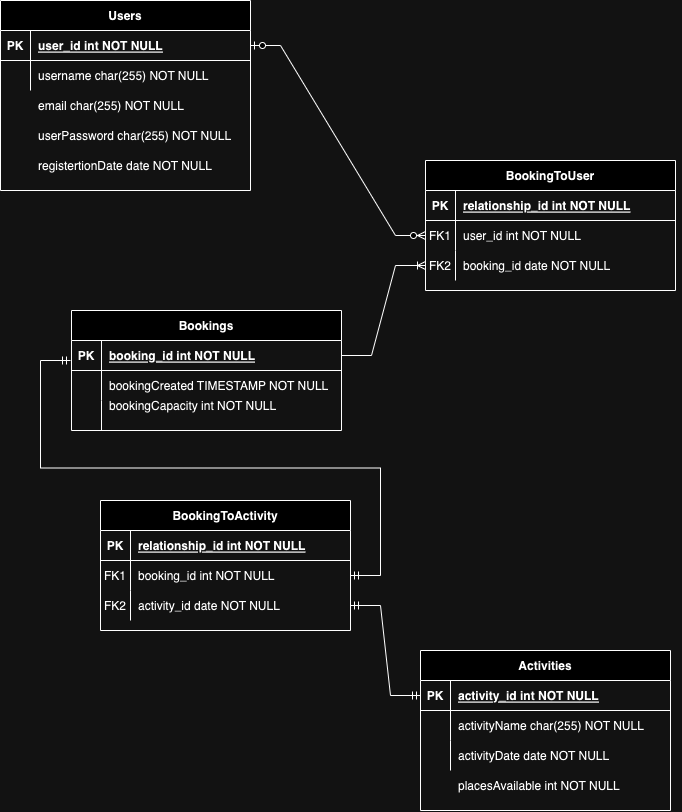

The diagram above was exported from draw.io. Its source (the exported page's mxGraphModel, read from the mxfile embedded in the PNG):
<mxGraphModel dx="1363" dy="914" grid="1" gridSize="10" guides="1" tooltips="1" connect="1" arrows="1" fold="1" page="1" pageScale="1" pageWidth="850" pageHeight="1100" math="0" shadow="0" extFonts="Permanent Marker^https://fonts.googleapis.com/css?family=Permanent+Marker">
  <root>
    <mxCell id="0" />
    <mxCell id="1" parent="0" />
    <mxCell id="C-vyLk0tnHw3VtMMgP7b-2" value="Bookings" style="shape=table;startSize=30;container=1;collapsible=1;childLayout=tableLayout;fixedRows=1;rowLines=0;fontStyle=1;align=center;resizeLast=1;" parent="1" vertex="1">
      <mxGeometry x="191" y="430" width="270" height="120" as="geometry" />
    </mxCell>
    <mxCell id="C-vyLk0tnHw3VtMMgP7b-3" value="" style="shape=partialRectangle;collapsible=0;dropTarget=0;pointerEvents=0;fillColor=none;points=[[0,0.5],[1,0.5]];portConstraint=eastwest;top=0;left=0;right=0;bottom=1;" parent="C-vyLk0tnHw3VtMMgP7b-2" vertex="1">
      <mxGeometry y="30" width="270" height="30" as="geometry" />
    </mxCell>
    <mxCell id="C-vyLk0tnHw3VtMMgP7b-4" value="PK" style="shape=partialRectangle;overflow=hidden;connectable=0;fillColor=none;top=0;left=0;bottom=0;right=0;fontStyle=1;" parent="C-vyLk0tnHw3VtMMgP7b-3" vertex="1">
      <mxGeometry width="30" height="30" as="geometry">
        <mxRectangle width="30" height="30" as="alternateBounds" />
      </mxGeometry>
    </mxCell>
    <mxCell id="C-vyLk0tnHw3VtMMgP7b-5" value="booking_id int NOT NULL " style="shape=partialRectangle;overflow=hidden;connectable=0;fillColor=none;top=0;left=0;bottom=0;right=0;align=left;spacingLeft=6;fontStyle=5;" parent="C-vyLk0tnHw3VtMMgP7b-3" vertex="1">
      <mxGeometry x="30" width="240" height="30" as="geometry">
        <mxRectangle width="240" height="30" as="alternateBounds" />
      </mxGeometry>
    </mxCell>
    <mxCell id="C-vyLk0tnHw3VtMMgP7b-6" value="" style="shape=partialRectangle;collapsible=0;dropTarget=0;pointerEvents=0;fillColor=none;points=[[0,0.5],[1,0.5]];portConstraint=eastwest;top=0;left=0;right=0;bottom=0;" parent="C-vyLk0tnHw3VtMMgP7b-2" vertex="1">
      <mxGeometry y="60" width="270" height="30" as="geometry" />
    </mxCell>
    <mxCell id="C-vyLk0tnHw3VtMMgP7b-7" value="" style="shape=partialRectangle;overflow=hidden;connectable=0;fillColor=none;top=0;left=0;bottom=0;right=0;" parent="C-vyLk0tnHw3VtMMgP7b-6" vertex="1">
      <mxGeometry width="30" height="30" as="geometry">
        <mxRectangle width="30" height="30" as="alternateBounds" />
      </mxGeometry>
    </mxCell>
    <mxCell id="C-vyLk0tnHw3VtMMgP7b-8" value="bookingCreated TIMESTAMP NOT NULL" style="shape=partialRectangle;overflow=hidden;connectable=0;fillColor=none;top=0;left=0;bottom=0;right=0;align=left;spacingLeft=6;" parent="C-vyLk0tnHw3VtMMgP7b-6" vertex="1">
      <mxGeometry x="30" width="240" height="30" as="geometry">
        <mxRectangle width="240" height="30" as="alternateBounds" />
      </mxGeometry>
    </mxCell>
    <mxCell id="C-vyLk0tnHw3VtMMgP7b-9" value="" style="shape=partialRectangle;collapsible=0;dropTarget=0;pointerEvents=0;fillColor=none;points=[[0,0.5],[1,0.5]];portConstraint=eastwest;top=0;left=0;right=0;bottom=0;" parent="C-vyLk0tnHw3VtMMgP7b-2" vertex="1">
      <mxGeometry y="90" width="270" height="30" as="geometry" />
    </mxCell>
    <mxCell id="C-vyLk0tnHw3VtMMgP7b-10" value="" style="shape=partialRectangle;overflow=hidden;connectable=0;fillColor=none;top=0;left=0;bottom=0;right=0;" parent="C-vyLk0tnHw3VtMMgP7b-9" vertex="1">
      <mxGeometry width="30" height="30" as="geometry">
        <mxRectangle width="30" height="30" as="alternateBounds" />
      </mxGeometry>
    </mxCell>
    <mxCell id="C-vyLk0tnHw3VtMMgP7b-11" value="" style="shape=partialRectangle;overflow=hidden;connectable=0;fillColor=none;top=0;left=0;bottom=0;right=0;align=left;spacingLeft=6;" parent="C-vyLk0tnHw3VtMMgP7b-9" vertex="1">
      <mxGeometry x="30" width="240" height="30" as="geometry">
        <mxRectangle width="240" height="30" as="alternateBounds" />
      </mxGeometry>
    </mxCell>
    <mxCell id="C-vyLk0tnHw3VtMMgP7b-13" value="Activities" style="shape=table;startSize=30;container=1;collapsible=1;childLayout=tableLayout;fixedRows=1;rowLines=0;fontStyle=1;align=center;resizeLast=1;" parent="1" vertex="1">
      <mxGeometry x="540" y="770" width="250" height="160" as="geometry" />
    </mxCell>
    <mxCell id="C-vyLk0tnHw3VtMMgP7b-14" value="" style="shape=partialRectangle;collapsible=0;dropTarget=0;pointerEvents=0;fillColor=none;points=[[0,0.5],[1,0.5]];portConstraint=eastwest;top=0;left=0;right=0;bottom=1;" parent="C-vyLk0tnHw3VtMMgP7b-13" vertex="1">
      <mxGeometry y="30" width="250" height="30" as="geometry" />
    </mxCell>
    <mxCell id="C-vyLk0tnHw3VtMMgP7b-15" value="PK" style="shape=partialRectangle;overflow=hidden;connectable=0;fillColor=none;top=0;left=0;bottom=0;right=0;fontStyle=1;" parent="C-vyLk0tnHw3VtMMgP7b-14" vertex="1">
      <mxGeometry width="30" height="30" as="geometry">
        <mxRectangle width="30" height="30" as="alternateBounds" />
      </mxGeometry>
    </mxCell>
    <mxCell id="C-vyLk0tnHw3VtMMgP7b-16" value="activity_id int NOT NULL " style="shape=partialRectangle;overflow=hidden;connectable=0;fillColor=none;top=0;left=0;bottom=0;right=0;align=left;spacingLeft=6;fontStyle=5;" parent="C-vyLk0tnHw3VtMMgP7b-14" vertex="1">
      <mxGeometry x="30" width="220" height="30" as="geometry">
        <mxRectangle width="220" height="30" as="alternateBounds" />
      </mxGeometry>
    </mxCell>
    <mxCell id="C-vyLk0tnHw3VtMMgP7b-17" value="" style="shape=partialRectangle;collapsible=0;dropTarget=0;pointerEvents=0;fillColor=none;points=[[0,0.5],[1,0.5]];portConstraint=eastwest;top=0;left=0;right=0;bottom=0;" parent="C-vyLk0tnHw3VtMMgP7b-13" vertex="1">
      <mxGeometry y="60" width="250" height="30" as="geometry" />
    </mxCell>
    <mxCell id="C-vyLk0tnHw3VtMMgP7b-18" value="" style="shape=partialRectangle;overflow=hidden;connectable=0;fillColor=none;top=0;left=0;bottom=0;right=0;" parent="C-vyLk0tnHw3VtMMgP7b-17" vertex="1">
      <mxGeometry width="30" height="30" as="geometry">
        <mxRectangle width="30" height="30" as="alternateBounds" />
      </mxGeometry>
    </mxCell>
    <mxCell id="C-vyLk0tnHw3VtMMgP7b-19" value="activityName char(255) NOT NULL" style="shape=partialRectangle;overflow=hidden;connectable=0;fillColor=none;top=0;left=0;bottom=0;right=0;align=left;spacingLeft=6;" parent="C-vyLk0tnHw3VtMMgP7b-17" vertex="1">
      <mxGeometry x="30" width="220" height="30" as="geometry">
        <mxRectangle width="220" height="30" as="alternateBounds" />
      </mxGeometry>
    </mxCell>
    <mxCell id="C-vyLk0tnHw3VtMMgP7b-20" value="" style="shape=partialRectangle;collapsible=0;dropTarget=0;pointerEvents=0;fillColor=none;points=[[0,0.5],[1,0.5]];portConstraint=eastwest;top=0;left=0;right=0;bottom=0;" parent="C-vyLk0tnHw3VtMMgP7b-13" vertex="1">
      <mxGeometry y="90" width="250" height="30" as="geometry" />
    </mxCell>
    <mxCell id="C-vyLk0tnHw3VtMMgP7b-21" value="" style="shape=partialRectangle;overflow=hidden;connectable=0;fillColor=none;top=0;left=0;bottom=0;right=0;" parent="C-vyLk0tnHw3VtMMgP7b-20" vertex="1">
      <mxGeometry width="30" height="30" as="geometry">
        <mxRectangle width="30" height="30" as="alternateBounds" />
      </mxGeometry>
    </mxCell>
    <mxCell id="C-vyLk0tnHw3VtMMgP7b-22" value="activityDate date NOT NULL" style="shape=partialRectangle;overflow=hidden;connectable=0;fillColor=none;top=0;left=0;bottom=0;right=0;align=left;spacingLeft=6;" parent="C-vyLk0tnHw3VtMMgP7b-20" vertex="1">
      <mxGeometry x="30" width="220" height="30" as="geometry">
        <mxRectangle width="220" height="30" as="alternateBounds" />
      </mxGeometry>
    </mxCell>
    <mxCell id="C-vyLk0tnHw3VtMMgP7b-23" value="Users" style="shape=table;startSize=30;container=1;collapsible=1;childLayout=tableLayout;fixedRows=1;rowLines=0;fontStyle=1;align=center;resizeLast=1;" parent="1" vertex="1">
      <mxGeometry x="120" y="120" width="250" height="190" as="geometry" />
    </mxCell>
    <mxCell id="C-vyLk0tnHw3VtMMgP7b-24" value="" style="shape=partialRectangle;collapsible=0;dropTarget=0;pointerEvents=0;fillColor=none;points=[[0,0.5],[1,0.5]];portConstraint=eastwest;top=0;left=0;right=0;bottom=1;" parent="C-vyLk0tnHw3VtMMgP7b-23" vertex="1">
      <mxGeometry y="30" width="250" height="30" as="geometry" />
    </mxCell>
    <mxCell id="C-vyLk0tnHw3VtMMgP7b-25" value="PK" style="shape=partialRectangle;overflow=hidden;connectable=0;fillColor=none;top=0;left=0;bottom=0;right=0;fontStyle=1;" parent="C-vyLk0tnHw3VtMMgP7b-24" vertex="1">
      <mxGeometry width="30" height="30" as="geometry">
        <mxRectangle width="30" height="30" as="alternateBounds" />
      </mxGeometry>
    </mxCell>
    <mxCell id="C-vyLk0tnHw3VtMMgP7b-26" value="user_id int NOT NULL " style="shape=partialRectangle;overflow=hidden;connectable=0;fillColor=none;top=0;left=0;bottom=0;right=0;align=left;spacingLeft=6;fontStyle=5;" parent="C-vyLk0tnHw3VtMMgP7b-24" vertex="1">
      <mxGeometry x="30" width="220" height="30" as="geometry">
        <mxRectangle width="220" height="30" as="alternateBounds" />
      </mxGeometry>
    </mxCell>
    <mxCell id="C-vyLk0tnHw3VtMMgP7b-27" value="" style="shape=partialRectangle;collapsible=0;dropTarget=0;pointerEvents=0;fillColor=none;points=[[0,0.5],[1,0.5]];portConstraint=eastwest;top=0;left=0;right=0;bottom=0;" parent="C-vyLk0tnHw3VtMMgP7b-23" vertex="1">
      <mxGeometry y="60" width="250" height="30" as="geometry" />
    </mxCell>
    <mxCell id="C-vyLk0tnHw3VtMMgP7b-28" value="" style="shape=partialRectangle;overflow=hidden;connectable=0;fillColor=none;top=0;left=0;bottom=0;right=0;" parent="C-vyLk0tnHw3VtMMgP7b-27" vertex="1">
      <mxGeometry width="30" height="30" as="geometry">
        <mxRectangle width="30" height="30" as="alternateBounds" />
      </mxGeometry>
    </mxCell>
    <mxCell id="C-vyLk0tnHw3VtMMgP7b-29" value="username char(255) NOT NULL" style="shape=partialRectangle;overflow=hidden;connectable=0;fillColor=none;top=0;left=0;bottom=0;right=0;align=left;spacingLeft=6;" parent="C-vyLk0tnHw3VtMMgP7b-27" vertex="1">
      <mxGeometry x="30" width="220" height="30" as="geometry">
        <mxRectangle width="220" height="30" as="alternateBounds" />
      </mxGeometry>
    </mxCell>
    <mxCell id="AODV_NJOwSD2s7P0ldn3-1" value="BookingToUser" style="shape=table;startSize=30;container=1;collapsible=1;childLayout=tableLayout;fixedRows=1;rowLines=0;fontStyle=1;align=center;resizeLast=1;" vertex="1" parent="1">
      <mxGeometry x="545" y="280" width="250" height="130" as="geometry" />
    </mxCell>
    <mxCell id="AODV_NJOwSD2s7P0ldn3-2" value="" style="shape=partialRectangle;collapsible=0;dropTarget=0;pointerEvents=0;fillColor=none;points=[[0,0.5],[1,0.5]];portConstraint=eastwest;top=0;left=0;right=0;bottom=1;" vertex="1" parent="AODV_NJOwSD2s7P0ldn3-1">
      <mxGeometry y="30" width="250" height="30" as="geometry" />
    </mxCell>
    <mxCell id="AODV_NJOwSD2s7P0ldn3-3" value="PK" style="shape=partialRectangle;overflow=hidden;connectable=0;fillColor=none;top=0;left=0;bottom=0;right=0;fontStyle=1;" vertex="1" parent="AODV_NJOwSD2s7P0ldn3-2">
      <mxGeometry width="30" height="30" as="geometry">
        <mxRectangle width="30" height="30" as="alternateBounds" />
      </mxGeometry>
    </mxCell>
    <mxCell id="AODV_NJOwSD2s7P0ldn3-4" value="relationship_id int NOT NULL " style="shape=partialRectangle;overflow=hidden;connectable=0;fillColor=none;top=0;left=0;bottom=0;right=0;align=left;spacingLeft=6;fontStyle=5;" vertex="1" parent="AODV_NJOwSD2s7P0ldn3-2">
      <mxGeometry x="30" width="220" height="30" as="geometry">
        <mxRectangle width="220" height="30" as="alternateBounds" />
      </mxGeometry>
    </mxCell>
    <mxCell id="AODV_NJOwSD2s7P0ldn3-5" value="" style="shape=partialRectangle;collapsible=0;dropTarget=0;pointerEvents=0;fillColor=none;points=[[0,0.5],[1,0.5]];portConstraint=eastwest;top=0;left=0;right=0;bottom=0;" vertex="1" parent="AODV_NJOwSD2s7P0ldn3-1">
      <mxGeometry y="60" width="250" height="30" as="geometry" />
    </mxCell>
    <mxCell id="AODV_NJOwSD2s7P0ldn3-6" value="FK1" style="shape=partialRectangle;overflow=hidden;connectable=0;fillColor=none;top=0;left=0;bottom=0;right=0;" vertex="1" parent="AODV_NJOwSD2s7P0ldn3-5">
      <mxGeometry width="30" height="30" as="geometry">
        <mxRectangle width="30" height="30" as="alternateBounds" />
      </mxGeometry>
    </mxCell>
    <mxCell id="AODV_NJOwSD2s7P0ldn3-7" value="user_id int NOT NULL" style="shape=partialRectangle;overflow=hidden;connectable=0;fillColor=none;top=0;left=0;bottom=0;right=0;align=left;spacingLeft=6;" vertex="1" parent="AODV_NJOwSD2s7P0ldn3-5">
      <mxGeometry x="30" width="220" height="30" as="geometry">
        <mxRectangle width="220" height="30" as="alternateBounds" />
      </mxGeometry>
    </mxCell>
    <mxCell id="AODV_NJOwSD2s7P0ldn3-8" value="" style="shape=partialRectangle;collapsible=0;dropTarget=0;pointerEvents=0;fillColor=none;points=[[0,0.5],[1,0.5]];portConstraint=eastwest;top=0;left=0;right=0;bottom=0;" vertex="1" parent="AODV_NJOwSD2s7P0ldn3-1">
      <mxGeometry y="90" width="250" height="30" as="geometry" />
    </mxCell>
    <mxCell id="AODV_NJOwSD2s7P0ldn3-9" value="" style="shape=partialRectangle;overflow=hidden;connectable=0;fillColor=none;top=0;left=0;bottom=0;right=0;" vertex="1" parent="AODV_NJOwSD2s7P0ldn3-8">
      <mxGeometry width="30" height="30" as="geometry">
        <mxRectangle width="30" height="30" as="alternateBounds" />
      </mxGeometry>
    </mxCell>
    <mxCell id="AODV_NJOwSD2s7P0ldn3-10" value="booking_id date NOT NULL" style="shape=partialRectangle;overflow=hidden;connectable=0;fillColor=none;top=0;left=0;bottom=0;right=0;align=left;spacingLeft=6;" vertex="1" parent="AODV_NJOwSD2s7P0ldn3-8">
      <mxGeometry x="30" width="220" height="30" as="geometry">
        <mxRectangle width="220" height="30" as="alternateBounds" />
      </mxGeometry>
    </mxCell>
    <mxCell id="AODV_NJOwSD2s7P0ldn3-11" value="BookingToActivity" style="shape=table;startSize=30;container=1;collapsible=1;childLayout=tableLayout;fixedRows=1;rowLines=0;fontStyle=1;align=center;resizeLast=1;" vertex="1" parent="1">
      <mxGeometry x="220" y="620" width="250" height="130" as="geometry" />
    </mxCell>
    <mxCell id="AODV_NJOwSD2s7P0ldn3-12" value="" style="shape=partialRectangle;collapsible=0;dropTarget=0;pointerEvents=0;fillColor=none;points=[[0,0.5],[1,0.5]];portConstraint=eastwest;top=0;left=0;right=0;bottom=1;" vertex="1" parent="AODV_NJOwSD2s7P0ldn3-11">
      <mxGeometry y="30" width="250" height="30" as="geometry" />
    </mxCell>
    <mxCell id="AODV_NJOwSD2s7P0ldn3-13" value="PK" style="shape=partialRectangle;overflow=hidden;connectable=0;fillColor=none;top=0;left=0;bottom=0;right=0;fontStyle=1;" vertex="1" parent="AODV_NJOwSD2s7P0ldn3-12">
      <mxGeometry width="30" height="30" as="geometry">
        <mxRectangle width="30" height="30" as="alternateBounds" />
      </mxGeometry>
    </mxCell>
    <mxCell id="AODV_NJOwSD2s7P0ldn3-14" value="relationship_id int NOT NULL" style="shape=partialRectangle;overflow=hidden;connectable=0;fillColor=none;top=0;left=0;bottom=0;right=0;align=left;spacingLeft=6;fontStyle=5;" vertex="1" parent="AODV_NJOwSD2s7P0ldn3-12">
      <mxGeometry x="30" width="220" height="30" as="geometry">
        <mxRectangle width="220" height="30" as="alternateBounds" />
      </mxGeometry>
    </mxCell>
    <mxCell id="AODV_NJOwSD2s7P0ldn3-15" value="" style="shape=partialRectangle;collapsible=0;dropTarget=0;pointerEvents=0;fillColor=none;points=[[0,0.5],[1,0.5]];portConstraint=eastwest;top=0;left=0;right=0;bottom=0;" vertex="1" parent="AODV_NJOwSD2s7P0ldn3-11">
      <mxGeometry y="60" width="250" height="30" as="geometry" />
    </mxCell>
    <mxCell id="AODV_NJOwSD2s7P0ldn3-16" value="FK1" style="shape=partialRectangle;overflow=hidden;connectable=0;fillColor=none;top=0;left=0;bottom=0;right=0;" vertex="1" parent="AODV_NJOwSD2s7P0ldn3-15">
      <mxGeometry width="30" height="30" as="geometry">
        <mxRectangle width="30" height="30" as="alternateBounds" />
      </mxGeometry>
    </mxCell>
    <mxCell id="AODV_NJOwSD2s7P0ldn3-17" value="booking_id int NOT NULL" style="shape=partialRectangle;overflow=hidden;connectable=0;fillColor=none;top=0;left=0;bottom=0;right=0;align=left;spacingLeft=6;" vertex="1" parent="AODV_NJOwSD2s7P0ldn3-15">
      <mxGeometry x="30" width="220" height="30" as="geometry">
        <mxRectangle width="220" height="30" as="alternateBounds" />
      </mxGeometry>
    </mxCell>
    <mxCell id="AODV_NJOwSD2s7P0ldn3-18" value="" style="shape=partialRectangle;collapsible=0;dropTarget=0;pointerEvents=0;fillColor=none;points=[[0,0.5],[1,0.5]];portConstraint=eastwest;top=0;left=0;right=0;bottom=0;" vertex="1" parent="AODV_NJOwSD2s7P0ldn3-11">
      <mxGeometry y="90" width="250" height="30" as="geometry" />
    </mxCell>
    <mxCell id="AODV_NJOwSD2s7P0ldn3-19" value="" style="shape=partialRectangle;overflow=hidden;connectable=0;fillColor=none;top=0;left=0;bottom=0;right=0;" vertex="1" parent="AODV_NJOwSD2s7P0ldn3-18">
      <mxGeometry width="30" height="30" as="geometry">
        <mxRectangle width="30" height="30" as="alternateBounds" />
      </mxGeometry>
    </mxCell>
    <mxCell id="AODV_NJOwSD2s7P0ldn3-20" value="activity_id date NOT NULL" style="shape=partialRectangle;overflow=hidden;connectable=0;fillColor=none;top=0;left=0;bottom=0;right=0;align=left;spacingLeft=6;" vertex="1" parent="AODV_NJOwSD2s7P0ldn3-18">
      <mxGeometry x="30" width="220" height="30" as="geometry">
        <mxRectangle width="220" height="30" as="alternateBounds" />
      </mxGeometry>
    </mxCell>
    <mxCell id="AODV_NJOwSD2s7P0ldn3-22" value="email char(255) NOT NULL" style="shape=partialRectangle;overflow=hidden;connectable=0;fillColor=none;top=0;left=0;bottom=0;right=0;align=left;spacingLeft=6;" vertex="1" parent="1">
      <mxGeometry x="150" y="210" width="220" height="30" as="geometry">
        <mxRectangle width="220" height="30" as="alternateBounds" />
      </mxGeometry>
    </mxCell>
    <mxCell id="AODV_NJOwSD2s7P0ldn3-23" value="userPassword char(255) NOT NULL" style="shape=partialRectangle;overflow=hidden;connectable=0;fillColor=none;top=0;left=0;bottom=0;right=0;align=left;spacingLeft=6;" vertex="1" parent="1">
      <mxGeometry x="150" y="240" width="220" height="30" as="geometry">
        <mxRectangle width="220" height="30" as="alternateBounds" />
      </mxGeometry>
    </mxCell>
    <mxCell id="AODV_NJOwSD2s7P0ldn3-24" value="registertionDate date NOT NULL" style="shape=partialRectangle;overflow=hidden;connectable=0;fillColor=none;top=0;left=0;bottom=0;right=0;align=left;spacingLeft=6;" vertex="1" parent="1">
      <mxGeometry x="150" y="270" width="220" height="30" as="geometry">
        <mxRectangle width="220" height="30" as="alternateBounds" />
      </mxGeometry>
    </mxCell>
    <mxCell id="AODV_NJOwSD2s7P0ldn3-25" value="" style="shape=partialRectangle;collapsible=0;dropTarget=0;pointerEvents=0;fillColor=none;points=[[0,0.5],[1,0.5]];portConstraint=eastwest;top=0;left=0;right=0;bottom=0;" vertex="1" parent="1">
      <mxGeometry x="201" y="500" width="270" height="30" as="geometry" />
    </mxCell>
    <mxCell id="AODV_NJOwSD2s7P0ldn3-26" value="" style="shape=partialRectangle;overflow=hidden;connectable=0;fillColor=none;top=0;left=0;bottom=0;right=0;" vertex="1" parent="AODV_NJOwSD2s7P0ldn3-25">
      <mxGeometry width="30" height="30" as="geometry">
        <mxRectangle width="30" height="30" as="alternateBounds" />
      </mxGeometry>
    </mxCell>
    <mxCell id="AODV_NJOwSD2s7P0ldn3-27" value="bookingCapacity int NOT NULL" style="shape=partialRectangle;overflow=hidden;connectable=0;fillColor=none;top=0;left=0;bottom=0;right=0;align=left;spacingLeft=6;" vertex="1" parent="1">
      <mxGeometry x="221" y="510" width="240" height="30" as="geometry">
        <mxRectangle width="240" height="30" as="alternateBounds" />
      </mxGeometry>
    </mxCell>
    <mxCell id="AODV_NJOwSD2s7P0ldn3-28" value="FK2" style="shape=partialRectangle;overflow=hidden;connectable=0;fillColor=none;top=0;left=0;bottom=0;right=0;" vertex="1" parent="1">
      <mxGeometry x="545" y="370" width="30" height="30" as="geometry">
        <mxRectangle width="30" height="30" as="alternateBounds" />
      </mxGeometry>
    </mxCell>
    <mxCell id="AODV_NJOwSD2s7P0ldn3-29" value="FK2" style="shape=partialRectangle;overflow=hidden;connectable=0;fillColor=none;top=0;left=0;bottom=0;right=0;" vertex="1" parent="1">
      <mxGeometry x="220" y="710" width="30" height="30" as="geometry">
        <mxRectangle width="30" height="30" as="alternateBounds" />
      </mxGeometry>
    </mxCell>
    <mxCell id="AODV_NJOwSD2s7P0ldn3-30" value="" style="shape=partialRectangle;collapsible=0;dropTarget=0;pointerEvents=0;fillColor=none;points=[[0,0.5],[1,0.5]];portConstraint=eastwest;top=0;left=0;right=0;bottom=0;" vertex="1" parent="1">
      <mxGeometry x="550" y="870" width="250" height="30" as="geometry" />
    </mxCell>
    <mxCell id="AODV_NJOwSD2s7P0ldn3-31" value="" style="shape=partialRectangle;overflow=hidden;connectable=0;fillColor=none;top=0;left=0;bottom=0;right=0;" vertex="1" parent="AODV_NJOwSD2s7P0ldn3-30">
      <mxGeometry width="30" height="30" as="geometry">
        <mxRectangle width="30" height="30" as="alternateBounds" />
      </mxGeometry>
    </mxCell>
    <mxCell id="AODV_NJOwSD2s7P0ldn3-32" value="placesAvailable int NOT NULL" style="shape=partialRectangle;overflow=hidden;connectable=0;fillColor=none;top=0;left=0;bottom=0;right=0;align=left;spacingLeft=6;" vertex="1" parent="1">
      <mxGeometry x="570" y="890" width="220" height="30" as="geometry">
        <mxRectangle width="220" height="30" as="alternateBounds" />
      </mxGeometry>
    </mxCell>
    <mxCell id="AODV_NJOwSD2s7P0ldn3-33" value="" style="edgeStyle=entityRelationEdgeStyle;fontSize=12;html=1;endArrow=ERzeroToMany;startArrow=ERzeroToOne;rounded=0;exitX=1;exitY=0.5;exitDx=0;exitDy=0;entryX=0;entryY=0.5;entryDx=0;entryDy=0;" edge="1" parent="1" source="C-vyLk0tnHw3VtMMgP7b-24" target="AODV_NJOwSD2s7P0ldn3-5">
      <mxGeometry width="100" height="100" relative="1" as="geometry">
        <mxPoint x="550" y="470" as="sourcePoint" />
        <mxPoint x="650" y="370" as="targetPoint" />
      </mxGeometry>
    </mxCell>
    <mxCell id="AODV_NJOwSD2s7P0ldn3-34" value="" style="edgeStyle=entityRelationEdgeStyle;fontSize=12;html=1;endArrow=ERoneToMany;rounded=0;exitX=1;exitY=0.5;exitDx=0;exitDy=0;" edge="1" parent="1" source="C-vyLk0tnHw3VtMMgP7b-3" target="AODV_NJOwSD2s7P0ldn3-8">
      <mxGeometry width="100" height="100" relative="1" as="geometry">
        <mxPoint x="500" y="470" as="sourcePoint" />
        <mxPoint x="650" y="370" as="targetPoint" />
      </mxGeometry>
    </mxCell>
    <mxCell id="AODV_NJOwSD2s7P0ldn3-39" value="" style="edgeStyle=entityRelationEdgeStyle;fontSize=12;html=1;endArrow=ERmandOne;startArrow=ERmandOne;rounded=0;exitX=1;exitY=0.5;exitDx=0;exitDy=0;" edge="1" parent="1" source="AODV_NJOwSD2s7P0ldn3-15">
      <mxGeometry width="100" height="100" relative="1" as="geometry">
        <mxPoint x="50" y="700" as="sourcePoint" />
        <mxPoint x="190" y="480" as="targetPoint" />
        <Array as="points">
          <mxPoint x="40" y="520" />
        </Array>
      </mxGeometry>
    </mxCell>
    <mxCell id="AODV_NJOwSD2s7P0ldn3-40" value="" style="edgeStyle=entityRelationEdgeStyle;fontSize=12;html=1;endArrow=ERmandOne;startArrow=ERmandOne;rounded=0;entryX=0;entryY=0.5;entryDx=0;entryDy=0;exitX=1;exitY=0.5;exitDx=0;exitDy=0;" edge="1" parent="1" source="AODV_NJOwSD2s7P0ldn3-18" target="C-vyLk0tnHw3VtMMgP7b-14">
      <mxGeometry width="100" height="100" relative="1" as="geometry">
        <mxPoint x="340" y="880" as="sourcePoint" />
        <mxPoint x="440" y="780" as="targetPoint" />
      </mxGeometry>
    </mxCell>
  </root>
</mxGraphModel>